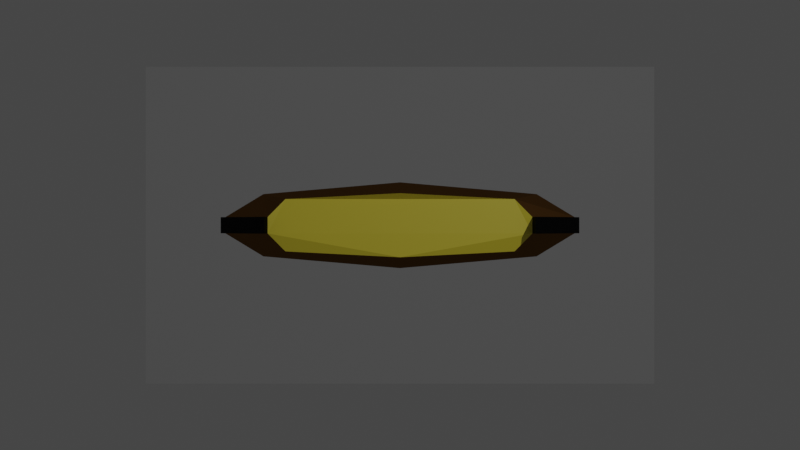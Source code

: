 # Source: nombre.blend  (saved by Blender 2.81.16; exported with 4.5.12 LTS)
import bpy
from mathutils import Matrix  # noqa: F401  (used for matrix-valued properties, if any)

bpy.ops.wm.read_factory_settings(use_empty=True)
scene = bpy.context.scene
scene.name = 'Scene'

# ---- collections
col_collection = bpy.data.collections.new('Collection'); scene.collection.children.link(col_collection)

# ---- materials (node trees are filled in below, after node groups)
mat_material = bpy.data.materials.new('Material')
mat_material.alpha_threshold = 0.0
mat_material.use_transparent_shadow = False
mat_material.line_color = (0.0, 0.0, 0.0, 1.0)
mat_marco = bpy.data.materials.new('Marco')
mat_marco.use_transparent_shadow = False
mat_texto = bpy.data.materials.new('texto')
mat_texto.use_transparent_shadow = False

# ---- material node trees
mat_material.use_nodes = True; mat_material.node_tree.nodes.clear()
_N = mat_material.node_tree.nodes; _L = mat_material.node_tree.links
n0 = _N.new('ShaderNodeOutputMaterial'); n0.name = 'Material Output'; n0.location = (300, 300)
n1 = _N.new('ShaderNodeBsdfAnisotropic'); n1.name = 'Glossy BSDF'; n1.location = (10, 300)
n1.distribution = 'GGX'
n1.inputs[0].default_value = (0.01222, 0.01222, 0.01222, 1.0)
n1.inputs[1].default_value = 0.4
_L.new(n1.outputs[0], n0.inputs[0])
n0.is_active_output = True
mat_marco.use_nodes = True; mat_marco.node_tree.nodes.clear()
_N = mat_marco.node_tree.nodes; _L = mat_marco.node_tree.links
n0 = _N.new('ShaderNodeOutputMaterial'); n0.name = 'Material Output'; n0.location = (300, 300)
n1 = _N.new('ShaderNodeBsdfAnisotropic'); n1.name = 'Glossy BSDF'; n1.location = (10, 300)
n1.distribution = 'GGX'
n1.inputs[0].default_value = (0.2019, 0.09429, 0.02255, 1.0)
_L.new(n1.outputs[0], n0.inputs[0])
n0.is_active_output = True
mat_texto.use_nodes = True; mat_texto.node_tree.nodes.clear()
_N = mat_texto.node_tree.nodes; _L = mat_texto.node_tree.links
n0 = _N.new('ShaderNodeOutputMaterial'); n0.name = 'Material Output'; n0.location = (300, 300)
n1 = _N.new('ShaderNodeBsdfPrincipled'); n1.name = 'Principled BSDF'; n1.location = (10, 300)
n1.distribution = 'GGX'
n1.subsurface_method = 'BURLEY'
n1.inputs[0].default_value = (0.8, 0.6667, 0.04396, 1.0)
n1.inputs[3].default_value = 1.45
n1.inputs[27].default_value = (0.0, 0.0, 0.0, 1.0)
n1.inputs[28].default_value = 1.0
_L.new(n1.outputs[0], n0.inputs[0])
n0.is_active_output = True

# ---- world
world_world = bpy.data.worlds.new('World'); scene.world = world_world
world_world.use_nodes = True; world_world.node_tree.nodes.clear()
_N = world_world.node_tree.nodes; _L = world_world.node_tree.links
n0 = _N.new('ShaderNodeOutputWorld'); n0.name = 'World Output'; n0.location = (300, 300)
n1 = _N.new('ShaderNodeBackground'); n1.name = 'Background'; n1.location = (10, 300)
n1.inputs[0].default_value = (0.05088, 0.05088, 0.05088, 1.0)
_L.new(n1.outputs[0], n0.inputs[0])
n0.is_active_output = True
world_world.color = (0.05088, 0.05088, 0.05088)
world_world.use_sun_shadow = False
world_world.sun_shadow_jitter_overblur = 0.0

# ---- cameras
cam_camera = bpy.data.cameras.new('Camera')
cam_camera.clip_end = 100.0
cam_camera.ortho_scale = 7.314

# ---- lights
light_light = bpy.data.lights.new('Light', 'POINT')
light_light.transmission_factor = 0.0
light_light.energy = 1000.0
light_light.shadow_soft_size = 0.1
light_light.shadow_maximum_resolution = 0.006
light_light.use_absolute_resolution = True

# ---- meshes
me_cube = bpy.data.meshes.new('Cube')
me_cube.from_pydata([(0.5, 0.5, 0.5), (0.5, 0.5, -0.5), (0.5, -0.5, 0.5), (0.5, -0.5, -0.5), (-0.5, 0.5, 0.5), (-0.5, 0.5, -0.5), (-0.5, -0.5, 0.5), (-0.5, -0.5, -0.5), (-0.6096, 1.583e-08, -0.6096), (5.588e-09, 0.6096, -0.6096), (0.6096, 0.6096, 1.863e-09), (-0.6096, 0.6096, -2.794e-09), (-1.863e-09, -0.6096, 0.6096), (0.6096, -1.863e-09, 0.6096), (-9.313e-10, -0.6096, -0.6096), (-0.6096, 6.519e-09, 0.6096), (1.863e-09, 0.6096, 0.6096), (0.6096, -1.863e-09, -0.6096), (-6.519e-09, 8.382e-09, 0.8395), (0.0, -5.588e-09, -0.8395), (1.304e-08, 0.8395, 7.451e-09), (-0.5752, -0.5752, 0.1569), (-0.5752, -0.5752, -0.1569), (0.5752, -0.5752, -0.1569), (0.5752, -0.5752, 0.1569), (-0.7815, 1.165e-08, -0.1538), (-0.7815, 1.304e-08, 0.1538), (-0.782, 0.1526, 3.49e-09), (0.7815, 6.494e-09, 0.1538), (0.7815, 9.313e-09, -0.1538), (0.782, 0.1526, 4.662e-10), (-0.5752, -0.5752, 0.1569), (-0.5752, -0.5752, -0.1569), (0.5752, -0.5752, -0.1569), (0.5752, -0.5752, 0.1569), (-0.7815, 1.165e-08, -0.1538), (-0.7815, 1.304e-08, 0.1538), (-0.782, 0.1526, 3.49e-09), (0.7815, 6.494e-09, 0.1538), (0.7815, 9.313e-09, -0.1538), (0.782, 0.1526, 4.662e-10), (-0.782, -0.3676, 2.264e-07), (-0.7815, -0.5202, -0.1538), (-0.7815, -0.5202, 0.1538), (0.782, -0.3676, 2.234e-07), (0.7815, -0.5202, 0.1538), (0.7815, -0.5202, -0.1538), (-0.5752, -1.095, -0.1569), (-0.5752, -1.095, 0.1569), (0.5752, -1.095, 0.1569), (0.5752, -1.095, -0.1569)], [], [(0, 16, 18, 13), (16, 4, 15, 18), (18, 15, 6, 12), (13, 18, 12, 2), (28, 13, 2, 24), (7, 22, 25, 8), (8, 25, 27, 11, 5), (10, 0, 13, 28, 30), (5, 9, 19, 8), (9, 1, 17, 19), (19, 17, 3, 14), (8, 19, 14, 7), (1, 10, 30, 29, 17), (17, 29, 23, 3), (27, 26, 15, 4, 11), (5, 11, 20, 9), (11, 4, 16, 20), (20, 16, 0, 10), (9, 20, 10, 1), (21, 6, 15, 26), (7, 14, 3, 23, 24, 2, 12, 6, 21, 22), (35, 37, 36), (38, 40, 39), (31, 32, 35, 36), (33, 34, 38, 39), (42, 43, 41), (45, 46, 44), (48, 43, 42, 47), (50, 46, 45, 49), (33, 39, 46, 50), (37, 35, 42, 41), (31, 36, 43, 48), (38, 34, 49, 45), (35, 32, 47, 42), (39, 40, 44, 46), (36, 37, 41, 43), (34, 33, 50, 49), (32, 31, 48, 47), (40, 38, 45, 44)])
me_cube.polygons.foreach_set('material_index', [1, 1, 1, 1, 1, 1, 1, 1, 1, 1, 1, 1, 1, 1, 1, 1, 1, 1, 1, 1, 2, 1, 1, 0, 0, 0, 0, 0, 0, 0, 1, 0, 0, 0, 1, 1, 0, 0, 1])
_uv = me_cube.uv_layers.new(name='UVMap')
_uv.uv.foreach_set('vector', [0.6667, 0.4583, 0.7552, 0.4948, 0.7517, 0.625, 0.6319, 0.625, 0.7552, 0.4948, 0.875, 0.5, 0.875, 0.625, 0.7517, 0.625, 0.7517, 0.625, 0.875, 0.625, 0.875, 0.75, 0.7552, 0.7552, 0.6319, 0.625, 0.7517, 0.625, 0.7552, 0.7552, 0.6667, 0.7917, 0.5333, 0.625, 0.6319, 0.625, 0.6667, 0.7917, 0.5523, 0.7678, 0.375, 0.0, 0.4608, 0.0, 0.4685, 0.125, 0.375, 0.125, 0.375, 0.125, 0.4685, 0.125, 0.5, 0.1563, 0.5, 0.25, 0.375, 0.25, 0.5, 0.4931, 0.6667, 0.4583, 0.6319, 0.625, 0.5333, 0.625, 0.5, 0.592, 0.125, 0.5, 0.2448, 0.4948, 0.2483, 0.625, 0.125, 0.625, 0.2448, 0.4948, 0.3333, 0.4583, 0.3681, 0.625, 0.2483, 0.625, 0.2483, 0.625, 0.3681, 0.625, 0.3333, 0.7917, 0.2448, 0.7552, 0.125, 0.625, 0.2483, 0.625, 0.2448, 0.7552, 0.125, 0.75, 0.3333, 0.4583, 0.5, 0.4931, 0.5, 0.592, 0.4667, 0.625, 0.3681, 0.625, 0.3681, 0.625, 0.4667, 0.625, 0.4477, 0.7678, 0.3333, 0.7917, 0.5, 0.1563, 0.5315, 0.125, 0.625, 0.125, 0.625, 0.25, 0.5, 0.25, 0.375, 0.25, 0.5, 0.25, 0.5, 0.3733, 0.3698, 0.3698, 0.5, 0.25, 0.625, 0.25, 0.6302, 0.3698, 0.5, 0.3733, 0.5, 0.3733, 0.6302, 0.3698, 0.6667, 0.4583, 0.5, 0.4931, 0.3698, 0.3698, 0.5, 0.3733, 0.5, 0.4931, 0.3333, 0.4583, 0.5392, 0.0, 0.625, 0.0, 0.625, 0.125, 0.5315, 0.125, 0.125, 0.75, 0.2448, 0.7552, 0.3333, 0.7917, 0.4477, 0.7678, 0.5523, 0.7678, 0.6667, 0.7917, 0.7552, 0.7552, 0.875, 0.75, 0.6177, 0.2354, 0.3823, 0.2354, 0.4685, 0.125, 0.5, 0.1563, 0.5283, 0.1218, 0.5333, 0.625, 0.5, 0.592, 0.4656, 0.6238, 0.5392, 0.0, 0.4608, 0.0, 0.4685, 0.125, 0.5315, 0.125, 0.4477, 0.7678, 0.5523, 0.7678, 0.5333, 0.625, 0.4667, 0.625, 0.4685, 0.125, 0.5283, 0.1218, 0.5, 0.1563, 0.5333, 0.625, 0.4656, 0.6238, 0.5, 0.592, 0.5392, 0.0, 0.5315, 0.125, 0.4685, 0.125, 0.4608, 0.0, 0.4477, 0.7678, 0.4667, 0.625, 0.5333, 0.625, 0.5523, 0.7678, 0.4477, 0.7678, 0.4667, 0.625, 0.4667, 0.625, 0.4477, 0.7678, 0.5, 0.1563, 0.4685, 0.125, 0.4685, 0.125, 0.5, 0.1563, 0.5392, 0.0, 0.5315, 0.125, 0.5315, 0.125, 0.5392, 0.0, 0.5333, 0.625, 0.5523, 0.7678, 0.5523, 0.7678, 0.5333, 0.625, 0.4685, 0.125, 0.4608, 0.0, 0.4608, 0.0, 0.4685, 0.125, 0.4656, 0.6238, 0.5, 0.592, 0.5, 0.592, 0.4656, 0.6238, 0.5283, 0.1218, 0.5, 0.1563, 0.5, 0.1563, 0.5283, 0.1218, 0.5523, 0.7678, 0.4477, 0.7678, 0.4477, 0.7678, 0.5523, 0.7678, 0.4608, 0.0, 0.5392, 0.0, 0.5392, 0.0, 0.4608, 0.0, 0.5, 0.592, 0.5333, 0.625, 0.5333, 0.625, 0.5, 0.592])
me_cube.materials.append(mat_material)
me_cube.materials.append(mat_marco)
me_cube.materials.append(mat_texto)
me_cube.use_remesh_preserve_volume = False
me_cube.use_remesh_preserve_attributes = False
me_cube.use_mirror_vertex_groups = False
me_cube.update()
me_cube_001 = bpy.data.meshes.new('Cube.001')
me_cube_001.from_pydata([(-1.0, -1.0, -1.0), (-1.0, -1.0, 1.0), (-1.0, 1.0, -1.0), (-1.0, 1.0, 1.0), (1.0, -1.0, -1.0), (1.0, -1.0, 1.0), (1.0, 1.0, -1.0), (1.0, 1.0, 1.0)], [], [(0, 1, 3, 2), (2, 3, 7, 6), (6, 7, 5, 4), (4, 5, 1, 0), (2, 6, 4, 0), (7, 3, 1, 5)])
_uv = me_cube_001.uv_layers.new(name='UVMap')
_uv.uv.foreach_set('vector', [0.375, 0.0, 0.625, 0.0, 0.625, 0.25, 0.375, 0.25, 0.375, 0.25, 0.625, 0.25, 0.625, 0.5, 0.375, 0.5, 0.375, 0.5, 0.625, 0.5, 0.625, 0.75, 0.375, 0.75, 0.375, 0.75, 0.625, 0.75, 0.625, 1.0, 0.375, 1.0, 0.125, 0.5, 0.375, 0.5, 0.375, 0.75, 0.125, 0.75, 0.625, 0.5, 0.875, 0.5, 0.875, 0.75, 0.625, 0.75])
me_cube_001.use_remesh_fix_poles = True
me_cube_001.use_remesh_preserve_attributes = False
me_cube_001.use_mirror_vertex_groups = False
me_cube_001.update()

# ---- objects
ob_cube = bpy.data.objects.new('Cube', me_cube)
ob_light = bpy.data.objects.new('Light', light_light)
ob_camera = bpy.data.objects.new('Camera', cam_camera)
ob_cube_001 = bpy.data.objects.new('Cube.001', me_cube_001)

# ---- transforms, parenting, visibility, modifiers, constraints
ob_cube.location = (0.0, 9.396, 0.0)
ob_cube.scale = (1.894, 0.4321, 0.4321)
ob_cube.lock_rotations_4d = False
ob_cube.empty_display_type = 'ARROWS'
ob_cube.lineart.crease_threshold = 0.0
ob_light.location = (4.076, 1.005, 5.904)
ob_light.rotation_euler = (0.6503, 0.05522, 1.866)
ob_light.lock_rotations_4d = False
ob_light.empty_display_type = 'ARROWS'
ob_light.color = (0.0, 0.0, 0.0, 0.0)
ob_light.lineart.crease_threshold = 0.0
ob_camera.location = (0.0, 0.0, 0.0)
ob_camera.rotation_euler = (1.571, 0.0, 0.0)
ob_camera.lock_rotations_4d = False
ob_camera.empty_display_type = 'ARROWS'
ob_camera.color = (0.0, 0.0, 0.0, 0.0)
ob_camera.display_type = 'WIRE'
ob_camera.lineart.crease_threshold = 0.0
ob_cube_001.location = (0.0, 34.35, 0.0)
ob_cube_001.scale = (7.631, 1.0, 4.755)
ob_cube_001.lineart.crease_threshold = 0.0

# ---- collection membership
col_collection.objects.link(ob_cube)
col_collection.objects.link(ob_light)
col_collection.objects.link(ob_camera)
col_collection.objects.link(ob_cube_001)

# ---- scene / render settings (as saved in the file)
scene.camera = ob_camera
scene.frame_start = 1; scene.frame_end = 250; scene.frame_set(1)
scene.render.engine = 'BLENDER_EEVEE_NEXT'
scene.cycles.use_denoising = False
scene.cycles.samples = 128
scene.cycles.sampling_pattern = 'TABULATED_SOBOL'
scene.cycles.use_adaptive_sampling = False
scene.cycles.use_light_tree = False
scene.view_settings.view_transform = 'Filmic'
bpy.context.view_layer.update()
